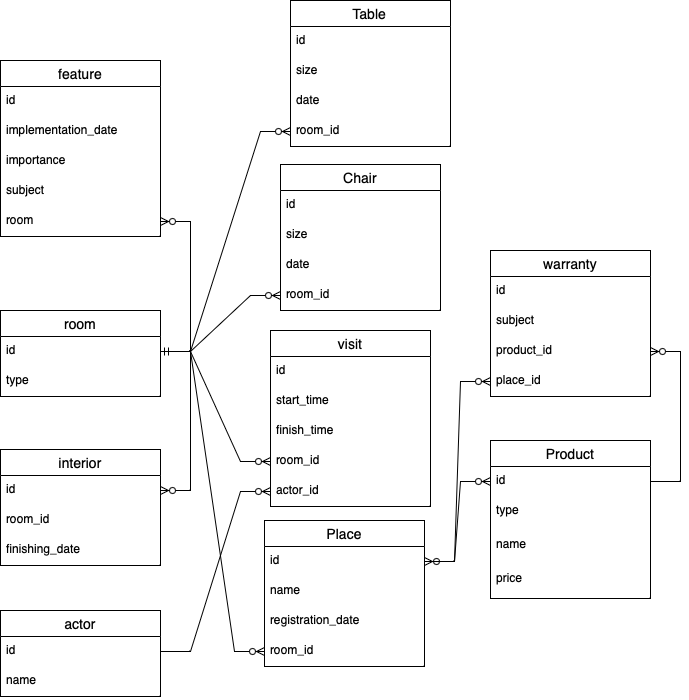

The diagram above was exported from draw.io. Its source (the exported page's mxGraphModel, read from the mxfile embedded in the PNG):
<mxGraphModel dx="512" dy="825" grid="1" gridSize="10" guides="1" tooltips="1" connect="1" arrows="1" fold="1" page="1" pageScale="1" pageWidth="827" pageHeight="1169" math="0" shadow="0">
  <root>
    <mxCell id="0" />
    <mxCell id="1" parent="0" />
    <mxCell id="zJj7wf4opZv0uNikAD5w-16" value="Table" style="swimlane;fontStyle=0;childLayout=stackLayout;horizontal=1;startSize=26;horizontalStack=0;resizeParent=1;resizeParentMax=0;resizeLast=0;collapsible=1;marginBottom=0;align=center;fontSize=14;" parent="1" vertex="1">
      <mxGeometry x="360" y="20" width="160" height="146" as="geometry" />
    </mxCell>
    <mxCell id="zJj7wf4opZv0uNikAD5w-17" value="id" style="text;strokeColor=none;fillColor=none;spacingLeft=4;spacingRight=4;overflow=hidden;rotatable=0;points=[[0,0.5],[1,0.5]];portConstraint=eastwest;fontSize=12;whiteSpace=wrap;html=1;" parent="zJj7wf4opZv0uNikAD5w-16" vertex="1">
      <mxGeometry y="26" width="160" height="30" as="geometry" />
    </mxCell>
    <mxCell id="zJj7wf4opZv0uNikAD5w-18" value="size" style="text;strokeColor=none;fillColor=none;spacingLeft=4;spacingRight=4;overflow=hidden;rotatable=0;points=[[0,0.5],[1,0.5]];portConstraint=eastwest;fontSize=12;whiteSpace=wrap;html=1;" parent="zJj7wf4opZv0uNikAD5w-16" vertex="1">
      <mxGeometry y="56" width="160" height="30" as="geometry" />
    </mxCell>
    <mxCell id="zJj7wf4opZv0uNikAD5w-19" value="date" style="text;strokeColor=none;fillColor=none;spacingLeft=4;spacingRight=4;overflow=hidden;rotatable=0;points=[[0,0.5],[1,0.5]];portConstraint=eastwest;fontSize=12;whiteSpace=wrap;html=1;" parent="zJj7wf4opZv0uNikAD5w-16" vertex="1">
      <mxGeometry y="86" width="160" height="30" as="geometry" />
    </mxCell>
    <mxCell id="EEmmPnVhRQsjPJvQdYjw-30" value="room_id" style="text;strokeColor=none;fillColor=none;spacingLeft=4;spacingRight=4;overflow=hidden;rotatable=0;points=[[0,0.5],[1,0.5]];portConstraint=eastwest;fontSize=12;whiteSpace=wrap;html=1;" vertex="1" parent="zJj7wf4opZv0uNikAD5w-16">
      <mxGeometry y="116" width="160" height="30" as="geometry" />
    </mxCell>
    <mxCell id="zJj7wf4opZv0uNikAD5w-25" value="Place" style="swimlane;fontStyle=0;childLayout=stackLayout;horizontal=1;startSize=26;horizontalStack=0;resizeParent=1;resizeParentMax=0;resizeLast=0;collapsible=1;marginBottom=0;align=center;fontSize=14;" parent="1" vertex="1">
      <mxGeometry x="334" y="540" width="160" height="146" as="geometry" />
    </mxCell>
    <mxCell id="zJj7wf4opZv0uNikAD5w-26" value="id" style="text;strokeColor=none;fillColor=none;spacingLeft=4;spacingRight=4;overflow=hidden;rotatable=0;points=[[0,0.5],[1,0.5]];portConstraint=eastwest;fontSize=12;whiteSpace=wrap;html=1;" parent="zJj7wf4opZv0uNikAD5w-25" vertex="1">
      <mxGeometry y="26" width="160" height="30" as="geometry" />
    </mxCell>
    <mxCell id="zJj7wf4opZv0uNikAD5w-27" value="name" style="text;strokeColor=none;fillColor=none;spacingLeft=4;spacingRight=4;overflow=hidden;rotatable=0;points=[[0,0.5],[1,0.5]];portConstraint=eastwest;fontSize=12;whiteSpace=wrap;html=1;" parent="zJj7wf4opZv0uNikAD5w-25" vertex="1">
      <mxGeometry y="56" width="160" height="30" as="geometry" />
    </mxCell>
    <mxCell id="zJj7wf4opZv0uNikAD5w-28" value="registration_date" style="text;strokeColor=none;fillColor=none;spacingLeft=4;spacingRight=4;overflow=hidden;rotatable=0;points=[[0,0.5],[1,0.5]];portConstraint=eastwest;fontSize=12;whiteSpace=wrap;html=1;" parent="zJj7wf4opZv0uNikAD5w-25" vertex="1">
      <mxGeometry y="86" width="160" height="30" as="geometry" />
    </mxCell>
    <mxCell id="EEmmPnVhRQsjPJvQdYjw-39" value="room_id" style="text;strokeColor=none;fillColor=none;spacingLeft=4;spacingRight=4;overflow=hidden;rotatable=0;points=[[0,0.5],[1,0.5]];portConstraint=eastwest;fontSize=12;whiteSpace=wrap;html=1;" vertex="1" parent="zJj7wf4opZv0uNikAD5w-25">
      <mxGeometry y="116" width="160" height="30" as="geometry" />
    </mxCell>
    <mxCell id="zJj7wf4opZv0uNikAD5w-29" value="interior" style="swimlane;fontStyle=0;childLayout=stackLayout;horizontal=1;startSize=26;horizontalStack=0;resizeParent=1;resizeParentMax=0;resizeLast=0;collapsible=1;marginBottom=0;align=center;fontSize=14;" parent="1" vertex="1">
      <mxGeometry x="70" y="469" width="160" height="116" as="geometry" />
    </mxCell>
    <mxCell id="zJj7wf4opZv0uNikAD5w-30" value="id" style="text;strokeColor=none;fillColor=none;spacingLeft=4;spacingRight=4;overflow=hidden;rotatable=0;points=[[0,0.5],[1,0.5]];portConstraint=eastwest;fontSize=12;whiteSpace=wrap;html=1;" parent="zJj7wf4opZv0uNikAD5w-29" vertex="1">
      <mxGeometry y="26" width="160" height="30" as="geometry" />
    </mxCell>
    <mxCell id="zJj7wf4opZv0uNikAD5w-31" value="room_id" style="text;strokeColor=none;fillColor=none;spacingLeft=4;spacingRight=4;overflow=hidden;rotatable=0;points=[[0,0.5],[1,0.5]];portConstraint=eastwest;fontSize=12;whiteSpace=wrap;html=1;" parent="zJj7wf4opZv0uNikAD5w-29" vertex="1">
      <mxGeometry y="56" width="160" height="30" as="geometry" />
    </mxCell>
    <mxCell id="zJj7wf4opZv0uNikAD5w-32" value="finishing_date" style="text;strokeColor=none;fillColor=none;spacingLeft=4;spacingRight=4;overflow=hidden;rotatable=0;points=[[0,0.5],[1,0.5]];portConstraint=eastwest;fontSize=12;whiteSpace=wrap;html=1;" parent="zJj7wf4opZv0uNikAD5w-29" vertex="1">
      <mxGeometry y="86" width="160" height="30" as="geometry" />
    </mxCell>
    <mxCell id="zJj7wf4opZv0uNikAD5w-33" value="Product" style="swimlane;fontStyle=0;childLayout=stackLayout;horizontal=1;startSize=26;horizontalStack=0;resizeParent=1;resizeParentMax=0;resizeLast=0;collapsible=1;marginBottom=0;align=center;fontSize=14;" parent="1" vertex="1">
      <mxGeometry x="560" y="460" width="160" height="158" as="geometry" />
    </mxCell>
    <mxCell id="zJj7wf4opZv0uNikAD5w-34" value="id" style="text;strokeColor=none;fillColor=none;spacingLeft=4;spacingRight=4;overflow=hidden;rotatable=0;points=[[0,0.5],[1,0.5]];portConstraint=eastwest;fontSize=12;whiteSpace=wrap;html=1;" parent="zJj7wf4opZv0uNikAD5w-33" vertex="1">
      <mxGeometry y="26" width="160" height="30" as="geometry" />
    </mxCell>
    <mxCell id="zJj7wf4opZv0uNikAD5w-35" value="type" style="text;strokeColor=none;fillColor=none;spacingLeft=4;spacingRight=4;overflow=hidden;rotatable=0;points=[[0,0.5],[1,0.5]];portConstraint=eastwest;fontSize=12;whiteSpace=wrap;html=1;" parent="zJj7wf4opZv0uNikAD5w-33" vertex="1">
      <mxGeometry y="56" width="160" height="34" as="geometry" />
    </mxCell>
    <mxCell id="zJj7wf4opZv0uNikAD5w-50" value="name" style="text;strokeColor=none;fillColor=none;spacingLeft=4;spacingRight=4;overflow=hidden;rotatable=0;points=[[0,0.5],[1,0.5]];portConstraint=eastwest;fontSize=12;whiteSpace=wrap;html=1;" parent="zJj7wf4opZv0uNikAD5w-33" vertex="1">
      <mxGeometry y="90" width="160" height="34" as="geometry" />
    </mxCell>
    <mxCell id="zJj7wf4opZv0uNikAD5w-36" value="price" style="text;strokeColor=none;fillColor=none;spacingLeft=4;spacingRight=4;overflow=hidden;rotatable=0;points=[[0,0.5],[1,0.5]];portConstraint=eastwest;fontSize=12;whiteSpace=wrap;html=1;" parent="zJj7wf4opZv0uNikAD5w-33" vertex="1">
      <mxGeometry y="124" width="160" height="34" as="geometry" />
    </mxCell>
    <mxCell id="zJj7wf4opZv0uNikAD5w-45" value="Chair" style="swimlane;fontStyle=0;childLayout=stackLayout;horizontal=1;startSize=26;horizontalStack=0;resizeParent=1;resizeParentMax=0;resizeLast=0;collapsible=1;marginBottom=0;align=center;fontSize=14;" parent="1" vertex="1">
      <mxGeometry x="350" y="184" width="160" height="146" as="geometry" />
    </mxCell>
    <mxCell id="zJj7wf4opZv0uNikAD5w-46" value="id" style="text;strokeColor=none;fillColor=none;spacingLeft=4;spacingRight=4;overflow=hidden;rotatable=0;points=[[0,0.5],[1,0.5]];portConstraint=eastwest;fontSize=12;whiteSpace=wrap;html=1;" parent="zJj7wf4opZv0uNikAD5w-45" vertex="1">
      <mxGeometry y="26" width="160" height="30" as="geometry" />
    </mxCell>
    <mxCell id="zJj7wf4opZv0uNikAD5w-47" value="size" style="text;strokeColor=none;fillColor=none;spacingLeft=4;spacingRight=4;overflow=hidden;rotatable=0;points=[[0,0.5],[1,0.5]];portConstraint=eastwest;fontSize=12;whiteSpace=wrap;html=1;" parent="zJj7wf4opZv0uNikAD5w-45" vertex="1">
      <mxGeometry y="56" width="160" height="30" as="geometry" />
    </mxCell>
    <mxCell id="zJj7wf4opZv0uNikAD5w-48" value="date" style="text;strokeColor=none;fillColor=none;spacingLeft=4;spacingRight=4;overflow=hidden;rotatable=0;points=[[0,0.5],[1,0.5]];portConstraint=eastwest;fontSize=12;whiteSpace=wrap;html=1;" parent="zJj7wf4opZv0uNikAD5w-45" vertex="1">
      <mxGeometry y="86" width="160" height="30" as="geometry" />
    </mxCell>
    <mxCell id="EEmmPnVhRQsjPJvQdYjw-37" value="room_id" style="text;strokeColor=none;fillColor=none;spacingLeft=4;spacingRight=4;overflow=hidden;rotatable=0;points=[[0,0.5],[1,0.5]];portConstraint=eastwest;fontSize=12;whiteSpace=wrap;html=1;" vertex="1" parent="zJj7wf4opZv0uNikAD5w-45">
      <mxGeometry y="116" width="160" height="30" as="geometry" />
    </mxCell>
    <mxCell id="zJj7wf4opZv0uNikAD5w-55" value="visit" style="swimlane;fontStyle=0;childLayout=stackLayout;horizontal=1;startSize=26;horizontalStack=0;resizeParent=1;resizeParentMax=0;resizeLast=0;collapsible=1;marginBottom=0;align=center;fontSize=14;" parent="1" vertex="1">
      <mxGeometry x="340" y="350" width="160" height="176" as="geometry" />
    </mxCell>
    <mxCell id="zJj7wf4opZv0uNikAD5w-56" value="id" style="text;strokeColor=none;fillColor=none;spacingLeft=4;spacingRight=4;overflow=hidden;rotatable=0;points=[[0,0.5],[1,0.5]];portConstraint=eastwest;fontSize=12;whiteSpace=wrap;html=1;" parent="zJj7wf4opZv0uNikAD5w-55" vertex="1">
      <mxGeometry y="26" width="160" height="30" as="geometry" />
    </mxCell>
    <mxCell id="zJj7wf4opZv0uNikAD5w-57" value="start_time" style="text;strokeColor=none;fillColor=none;spacingLeft=4;spacingRight=4;overflow=hidden;rotatable=0;points=[[0,0.5],[1,0.5]];portConstraint=eastwest;fontSize=12;whiteSpace=wrap;html=1;" parent="zJj7wf4opZv0uNikAD5w-55" vertex="1">
      <mxGeometry y="56" width="160" height="30" as="geometry" />
    </mxCell>
    <mxCell id="zJj7wf4opZv0uNikAD5w-60" value="finish_time" style="text;strokeColor=none;fillColor=none;spacingLeft=4;spacingRight=4;overflow=hidden;rotatable=0;points=[[0,0.5],[1,0.5]];portConstraint=eastwest;fontSize=12;whiteSpace=wrap;html=1;" parent="zJj7wf4opZv0uNikAD5w-55" vertex="1">
      <mxGeometry y="86" width="160" height="30" as="geometry" />
    </mxCell>
    <mxCell id="zJj7wf4opZv0uNikAD5w-61" value="room_id" style="text;strokeColor=none;fillColor=none;spacingLeft=4;spacingRight=4;overflow=hidden;rotatable=0;points=[[0,0.5],[1,0.5]];portConstraint=eastwest;fontSize=12;whiteSpace=wrap;html=1;" parent="zJj7wf4opZv0uNikAD5w-55" vertex="1">
      <mxGeometry y="116" width="160" height="30" as="geometry" />
    </mxCell>
    <mxCell id="zJj7wf4opZv0uNikAD5w-58" value="actor_id" style="text;strokeColor=none;fillColor=none;spacingLeft=4;spacingRight=4;overflow=hidden;rotatable=0;points=[[0,0.5],[1,0.5]];portConstraint=eastwest;fontSize=12;whiteSpace=wrap;html=1;" parent="zJj7wf4opZv0uNikAD5w-55" vertex="1">
      <mxGeometry y="146" width="160" height="30" as="geometry" />
    </mxCell>
    <mxCell id="EEmmPnVhRQsjPJvQdYjw-5" value="feature" style="swimlane;fontStyle=0;childLayout=stackLayout;horizontal=1;startSize=26;horizontalStack=0;resizeParent=1;resizeParentMax=0;resizeLast=0;collapsible=1;marginBottom=0;align=center;fontSize=14;" vertex="1" parent="1">
      <mxGeometry x="70" y="80" width="160" height="176" as="geometry" />
    </mxCell>
    <mxCell id="EEmmPnVhRQsjPJvQdYjw-6" value="id" style="text;strokeColor=none;fillColor=none;spacingLeft=4;spacingRight=4;overflow=hidden;rotatable=0;points=[[0,0.5],[1,0.5]];portConstraint=eastwest;fontSize=12;whiteSpace=wrap;html=1;" vertex="1" parent="EEmmPnVhRQsjPJvQdYjw-5">
      <mxGeometry y="26" width="160" height="30" as="geometry" />
    </mxCell>
    <mxCell id="EEmmPnVhRQsjPJvQdYjw-7" value="implementation_date" style="text;strokeColor=none;fillColor=none;spacingLeft=4;spacingRight=4;overflow=hidden;rotatable=0;points=[[0,0.5],[1,0.5]];portConstraint=eastwest;fontSize=12;whiteSpace=wrap;html=1;" vertex="1" parent="EEmmPnVhRQsjPJvQdYjw-5">
      <mxGeometry y="56" width="160" height="30" as="geometry" />
    </mxCell>
    <mxCell id="EEmmPnVhRQsjPJvQdYjw-8" value="importance" style="text;strokeColor=none;fillColor=none;spacingLeft=4;spacingRight=4;overflow=hidden;rotatable=0;points=[[0,0.5],[1,0.5]];portConstraint=eastwest;fontSize=12;whiteSpace=wrap;html=1;" vertex="1" parent="EEmmPnVhRQsjPJvQdYjw-5">
      <mxGeometry y="86" width="160" height="30" as="geometry" />
    </mxCell>
    <mxCell id="EEmmPnVhRQsjPJvQdYjw-9" value="subject" style="text;strokeColor=none;fillColor=none;spacingLeft=4;spacingRight=4;overflow=hidden;rotatable=0;points=[[0,0.5],[1,0.5]];portConstraint=eastwest;fontSize=12;whiteSpace=wrap;html=1;" vertex="1" parent="EEmmPnVhRQsjPJvQdYjw-5">
      <mxGeometry y="116" width="160" height="30" as="geometry" />
    </mxCell>
    <mxCell id="EEmmPnVhRQsjPJvQdYjw-10" value="room" style="text;strokeColor=none;fillColor=none;spacingLeft=4;spacingRight=4;overflow=hidden;rotatable=0;points=[[0,0.5],[1,0.5]];portConstraint=eastwest;fontSize=12;whiteSpace=wrap;html=1;" vertex="1" parent="EEmmPnVhRQsjPJvQdYjw-5">
      <mxGeometry y="146" width="160" height="30" as="geometry" />
    </mxCell>
    <mxCell id="EEmmPnVhRQsjPJvQdYjw-11" value="warranty" style="swimlane;fontStyle=0;childLayout=stackLayout;horizontal=1;startSize=26;horizontalStack=0;resizeParent=1;resizeParentMax=0;resizeLast=0;collapsible=1;marginBottom=0;align=center;fontSize=14;" vertex="1" parent="1">
      <mxGeometry x="560" y="270" width="160" height="146" as="geometry" />
    </mxCell>
    <mxCell id="EEmmPnVhRQsjPJvQdYjw-12" value="id" style="text;strokeColor=none;fillColor=none;spacingLeft=4;spacingRight=4;overflow=hidden;rotatable=0;points=[[0,0.5],[1,0.5]];portConstraint=eastwest;fontSize=12;whiteSpace=wrap;html=1;" vertex="1" parent="EEmmPnVhRQsjPJvQdYjw-11">
      <mxGeometry y="26" width="160" height="30" as="geometry" />
    </mxCell>
    <mxCell id="EEmmPnVhRQsjPJvQdYjw-13" value="subject" style="text;strokeColor=none;fillColor=none;spacingLeft=4;spacingRight=4;overflow=hidden;rotatable=0;points=[[0,0.5],[1,0.5]];portConstraint=eastwest;fontSize=12;whiteSpace=wrap;html=1;" vertex="1" parent="EEmmPnVhRQsjPJvQdYjw-11">
      <mxGeometry y="56" width="160" height="30" as="geometry" />
    </mxCell>
    <mxCell id="EEmmPnVhRQsjPJvQdYjw-15" value="product_id" style="text;strokeColor=none;fillColor=none;spacingLeft=4;spacingRight=4;overflow=hidden;rotatable=0;points=[[0,0.5],[1,0.5]];portConstraint=eastwest;fontSize=12;whiteSpace=wrap;html=1;" vertex="1" parent="EEmmPnVhRQsjPJvQdYjw-11">
      <mxGeometry y="86" width="160" height="30" as="geometry" />
    </mxCell>
    <mxCell id="EEmmPnVhRQsjPJvQdYjw-14" value="place_id" style="text;strokeColor=none;fillColor=none;spacingLeft=4;spacingRight=4;overflow=hidden;rotatable=0;points=[[0,0.5],[1,0.5]];portConstraint=eastwest;fontSize=12;whiteSpace=wrap;html=1;" vertex="1" parent="EEmmPnVhRQsjPJvQdYjw-11">
      <mxGeometry y="116" width="160" height="30" as="geometry" />
    </mxCell>
    <mxCell id="EEmmPnVhRQsjPJvQdYjw-16" value="room" style="swimlane;fontStyle=0;childLayout=stackLayout;horizontal=1;startSize=26;horizontalStack=0;resizeParent=1;resizeParentMax=0;resizeLast=0;collapsible=1;marginBottom=0;align=center;fontSize=14;" vertex="1" parent="1">
      <mxGeometry x="70" y="330" width="160" height="86" as="geometry" />
    </mxCell>
    <mxCell id="EEmmPnVhRQsjPJvQdYjw-17" value="id" style="text;strokeColor=none;fillColor=none;spacingLeft=4;spacingRight=4;overflow=hidden;rotatable=0;points=[[0,0.5],[1,0.5]];portConstraint=eastwest;fontSize=12;whiteSpace=wrap;html=1;" vertex="1" parent="EEmmPnVhRQsjPJvQdYjw-16">
      <mxGeometry y="26" width="160" height="30" as="geometry" />
    </mxCell>
    <mxCell id="EEmmPnVhRQsjPJvQdYjw-21" value="type" style="text;strokeColor=none;fillColor=none;spacingLeft=4;spacingRight=4;overflow=hidden;rotatable=0;points=[[0,0.5],[1,0.5]];portConstraint=eastwest;fontSize=12;whiteSpace=wrap;html=1;" vertex="1" parent="EEmmPnVhRQsjPJvQdYjw-16">
      <mxGeometry y="56" width="160" height="30" as="geometry" />
    </mxCell>
    <mxCell id="EEmmPnVhRQsjPJvQdYjw-22" value="actor" style="swimlane;fontStyle=0;childLayout=stackLayout;horizontal=1;startSize=26;horizontalStack=0;resizeParent=1;resizeParentMax=0;resizeLast=0;collapsible=1;marginBottom=0;align=center;fontSize=14;" vertex="1" parent="1">
      <mxGeometry x="70" y="630" width="160" height="86" as="geometry" />
    </mxCell>
    <mxCell id="EEmmPnVhRQsjPJvQdYjw-23" value="id" style="text;strokeColor=none;fillColor=none;spacingLeft=4;spacingRight=4;overflow=hidden;rotatable=0;points=[[0,0.5],[1,0.5]];portConstraint=eastwest;fontSize=12;whiteSpace=wrap;html=1;" vertex="1" parent="EEmmPnVhRQsjPJvQdYjw-22">
      <mxGeometry y="26" width="160" height="30" as="geometry" />
    </mxCell>
    <mxCell id="EEmmPnVhRQsjPJvQdYjw-24" value="name" style="text;strokeColor=none;fillColor=none;spacingLeft=4;spacingRight=4;overflow=hidden;rotatable=0;points=[[0,0.5],[1,0.5]];portConstraint=eastwest;fontSize=12;whiteSpace=wrap;html=1;" vertex="1" parent="EEmmPnVhRQsjPJvQdYjw-22">
      <mxGeometry y="56" width="160" height="30" as="geometry" />
    </mxCell>
    <mxCell id="EEmmPnVhRQsjPJvQdYjw-35" value="" style="edgeStyle=entityRelationEdgeStyle;fontSize=12;html=1;endArrow=ERzeroToMany;endFill=1;rounded=0;exitX=1;exitY=0.5;exitDx=0;exitDy=0;" edge="1" parent="1" source="EEmmPnVhRQsjPJvQdYjw-17" target="EEmmPnVhRQsjPJvQdYjw-30">
      <mxGeometry width="100" height="100" relative="1" as="geometry">
        <mxPoint x="230" y="551" as="sourcePoint" />
        <mxPoint x="290" y="-120" as="targetPoint" />
        <Array as="points">
          <mxPoint x="60" y="500" />
          <mxPoint x="10" y="450" />
          <mxPoint x="300" y="-50" />
          <mxPoint x="30" y="470" />
          <mxPoint y="440" />
        </Array>
      </mxGeometry>
    </mxCell>
    <mxCell id="EEmmPnVhRQsjPJvQdYjw-43" value="" style="edgeStyle=entityRelationEdgeStyle;fontSize=12;html=1;endArrow=ERzeroToMany;endFill=1;rounded=0;exitX=1;exitY=0.5;exitDx=0;exitDy=0;entryX=0;entryY=0.5;entryDx=0;entryDy=0;" edge="1" parent="1" source="EEmmPnVhRQsjPJvQdYjw-17" target="zJj7wf4opZv0uNikAD5w-61">
      <mxGeometry width="100" height="100" relative="1" as="geometry">
        <mxPoint x="290" y="590" as="sourcePoint" />
        <mxPoint x="390" y="490" as="targetPoint" />
      </mxGeometry>
    </mxCell>
    <mxCell id="EEmmPnVhRQsjPJvQdYjw-44" value="" style="edgeStyle=entityRelationEdgeStyle;fontSize=12;html=1;endArrow=ERzeroToMany;endFill=1;rounded=0;exitX=1;exitY=0.5;exitDx=0;exitDy=0;" edge="1" parent="1" source="EEmmPnVhRQsjPJvQdYjw-23" target="zJj7wf4opZv0uNikAD5w-58">
      <mxGeometry width="100" height="100" relative="1" as="geometry">
        <mxPoint x="240" y="561" as="sourcePoint" />
        <mxPoint x="340" y="511" as="targetPoint" />
      </mxGeometry>
    </mxCell>
    <mxCell id="EEmmPnVhRQsjPJvQdYjw-46" value="" style="edgeStyle=entityRelationEdgeStyle;fontSize=12;html=1;endArrow=ERzeroToMany;endFill=1;rounded=0;exitX=1;exitY=0.5;exitDx=0;exitDy=0;" edge="1" parent="1" source="EEmmPnVhRQsjPJvQdYjw-17" target="EEmmPnVhRQsjPJvQdYjw-39">
      <mxGeometry width="100" height="100" relative="1" as="geometry">
        <mxPoint x="250" y="571" as="sourcePoint" />
        <mxPoint x="350" y="521" as="targetPoint" />
      </mxGeometry>
    </mxCell>
    <mxCell id="EEmmPnVhRQsjPJvQdYjw-47" value="" style="edgeStyle=entityRelationEdgeStyle;fontSize=12;html=1;endArrow=ERzeroToMany;endFill=1;startArrow=ERzeroToMany;rounded=0;" edge="1" parent="1" source="zJj7wf4opZv0uNikAD5w-26" target="zJj7wf4opZv0uNikAD5w-34">
      <mxGeometry width="100" height="100" relative="1" as="geometry">
        <mxPoint x="450" y="580" as="sourcePoint" />
        <mxPoint x="550" y="480" as="targetPoint" />
      </mxGeometry>
    </mxCell>
    <mxCell id="EEmmPnVhRQsjPJvQdYjw-48" value="" style="edgeStyle=entityRelationEdgeStyle;fontSize=12;html=1;endArrow=ERzeroToMany;endFill=1;rounded=0;" edge="1" parent="1" source="zJj7wf4opZv0uNikAD5w-26" target="EEmmPnVhRQsjPJvQdYjw-14">
      <mxGeometry width="100" height="100" relative="1" as="geometry">
        <mxPoint x="500" y="534" as="sourcePoint" />
        <mxPoint x="600" y="484" as="targetPoint" />
      </mxGeometry>
    </mxCell>
    <mxCell id="EEmmPnVhRQsjPJvQdYjw-49" value="" style="edgeStyle=entityRelationEdgeStyle;fontSize=12;html=1;endArrow=ERzeroToMany;endFill=1;rounded=0;exitX=1;exitY=0.5;exitDx=0;exitDy=0;" edge="1" parent="1" source="zJj7wf4opZv0uNikAD5w-34" target="EEmmPnVhRQsjPJvQdYjw-15">
      <mxGeometry width="100" height="100" relative="1" as="geometry">
        <mxPoint x="510" y="510" as="sourcePoint" />
        <mxPoint x="610" y="460" as="targetPoint" />
      </mxGeometry>
    </mxCell>
    <mxCell id="EEmmPnVhRQsjPJvQdYjw-50" value="" style="edgeStyle=entityRelationEdgeStyle;fontSize=12;html=1;endArrow=ERzeroToMany;endFill=1;rounded=0;exitX=1;exitY=0.5;exitDx=0;exitDy=0;" edge="1" parent="1" source="EEmmPnVhRQsjPJvQdYjw-17" target="zJj7wf4opZv0uNikAD5w-30">
      <mxGeometry width="100" height="100" relative="1" as="geometry">
        <mxPoint x="260" y="581" as="sourcePoint" />
        <mxPoint x="360" y="531" as="targetPoint" />
      </mxGeometry>
    </mxCell>
    <mxCell id="EEmmPnVhRQsjPJvQdYjw-51" value="" style="edgeStyle=entityRelationEdgeStyle;fontSize=12;html=1;endArrow=ERzeroToMany;endFill=1;rounded=0;exitX=1;exitY=0.5;exitDx=0;exitDy=0;" edge="1" parent="1" source="EEmmPnVhRQsjPJvQdYjw-17" target="EEmmPnVhRQsjPJvQdYjw-10">
      <mxGeometry width="100" height="100" relative="1" as="geometry">
        <mxPoint x="270" y="591" as="sourcePoint" />
        <mxPoint x="370" y="541" as="targetPoint" />
        <Array as="points">
          <mxPoint x="300" y="600" />
          <mxPoint x="280" y="840" />
          <mxPoint x="260" y="870" />
        </Array>
      </mxGeometry>
    </mxCell>
    <mxCell id="EEmmPnVhRQsjPJvQdYjw-89" value="" style="edgeStyle=entityRelationEdgeStyle;fontSize=12;html=1;endArrow=ERzeroToMany;startArrow=ERmandOne;rounded=0;entryX=0;entryY=0.5;entryDx=0;entryDy=0;" edge="1" parent="1" source="EEmmPnVhRQsjPJvQdYjw-17" target="EEmmPnVhRQsjPJvQdYjw-37">
      <mxGeometry width="100" height="100" relative="1" as="geometry">
        <mxPoint x="230" y="380" as="sourcePoint" />
        <mxPoint x="330" y="280" as="targetPoint" />
      </mxGeometry>
    </mxCell>
  </root>
</mxGraphModel>